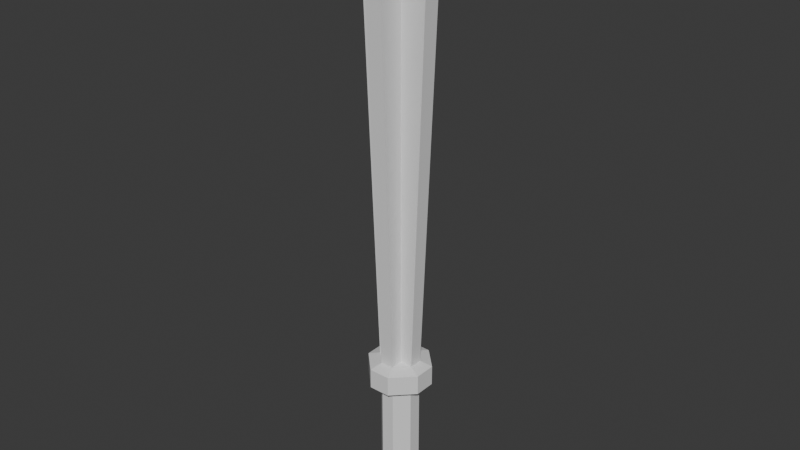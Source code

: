 # Source: bar_mace_psx.blend  (saved by Blender 5.1.30; exported with 4.5.12 LTS)
import bpy
from mathutils import Matrix  # noqa: F401  (used for matrix-valued properties, if any)

bpy.ops.wm.read_factory_settings(use_empty=True)
scene = bpy.context.scene
scene.name = 'Scene'

# ---- collections
col_psx = bpy.data.collections.new('PSX'); scene.collection.children.link(col_psx)

# ---- materials (node trees are filled in below, after node groups)
mat_material = bpy.data.materials.new('Material')

# ---- material node trees
mat_material.use_nodes = True; mat_material.node_tree.nodes.clear()
_N = mat_material.node_tree.nodes; _L = mat_material.node_tree.links
n0 = _N.new('ShaderNodeBsdfPrincipled'); n0.name = 'Principled BSDF'; n0.location = (-200, 100)
n1 = _N.new('ShaderNodeOutputMaterial'); n1.name = 'Material Output'; n1.location = (200, 100)
_L.new(n0.outputs[0], n1.inputs[0])
n1.is_active_output = True

# ---- world
world_world = bpy.data.worlds.new('World'); scene.world = world_world
world_world.use_nodes = True; world_world.node_tree.nodes.clear()
_N = world_world.node_tree.nodes; _L = world_world.node_tree.links
n0 = _N.new('ShaderNodeOutputWorld'); n0.name = 'World Output'; n0.location = (200, 100)
n1 = _N.new('ShaderNodeBackground'); n1.name = 'Background'; n1.location = (-200, 100)
n1.inputs[0].default_value = (0.05088, 0.05088, 0.05088, 1.0)
_L.new(n1.outputs[0], n0.inputs[0])
n0.is_active_output = True
world_world.color = (0.05088, 0.05088, 0.05088)
world_world.sun_shadow_jitter_overblur = 0.0

# ---- meshes
me_barmace = bpy.data.meshes.new('BarMace')
me_barmace.from_pydata([(-0.1455, -0.1455, 1.857), (0.365, 0.1268, -3.593), (-0.1268, 0.365, -3.593), (0.1268, 0.365, -3.593), (0.365, -0.1268, -3.593), (-0.1268, -0.365, -3.593), (-0.365, 0.1268, -3.593), (0.1268, -0.365, -3.593), (-0.365, -0.1268, -3.593), (-0.6735, -0.1614, 1.57), (0.1614, -0.6735, 1.57), (-0.1614, -0.6735, 1.57), (-0.6735, 0.1614, 1.57), (-0.1614, 0.6735, 1.57), (0.6735, 0.1614, 1.57), (0.1614, 0.6735, 1.57), (0.6735, -0.1614, 1.57), (-0.112, 0.112, -3.593), (-0.112, -0.112, -3.593), (0.112, -0.112, -3.593), (0.112, 0.112, -3.593), (0.1448, 0.1448, 1.858), (0.145, -0.1455, 1.857), (-0.1455, 0.145, 1.857), (0.5796, 0.2013, -3.639), (-0.2013, 0.5796, -3.639), (0.2013, 0.5796, -3.639), (0.5796, -0.2013, -3.639), (-0.2013, -0.5796, -3.639), (-0.5796, 0.2013, -3.639), (0.2013, -0.5796, -3.639), (-0.5796, -0.2013, -3.639), (0.5796, 0.2013, -3.883), (-0.2013, 0.5796, -3.883), (0.2013, 0.5796, -3.883), (0.5796, -0.2013, -3.883), (-0.2013, -0.5796, -3.883), (-0.5796, 0.2013, -3.883), (0.2013, -0.5796, -3.883), (-0.5796, -0.2013, -3.883), (0.3511, 0.1219, -3.985), (-0.1219, 0.3511, -3.985), (0.1219, 0.3511, -3.985), (0.3511, -0.1219, -3.985), (-0.1219, -0.3511, -3.985), (-0.3511, 0.1219, -3.985), (0.1219, -0.3511, -3.985), (-0.3511, -0.1219, -3.985), (0.3511, 0.1219, -5.279), (-0.1219, 0.3511, -5.279), (0.1219, 0.3511, -5.279), (0.3511, -0.1219, -5.279), (-0.1219, -0.3511, -5.279), (-0.3511, 0.1219, -5.279), (0.1219, -0.3511, -5.279), (-0.3511, -0.1219, -5.279), (0.5071, 0.1761, -5.36), (-0.1761, 0.5071, -5.36), (0.1761, 0.5071, -5.36), (0.5071, -0.1761, -5.36), (-0.1761, -0.5071, -5.36), (-0.5071, 0.1761, -5.36), (0.1761, -0.5071, -5.36), (-0.5071, -0.1761, -5.36), (0.5071, 0.1761, -5.53), (-0.1761, 0.5071, -5.53), (0.1761, 0.5071, -5.53), (0.5071, -0.1761, -5.53), (-0.1761, -0.5071, -5.53), (-0.5071, 0.1761, -5.53), (0.1761, -0.5071, -5.53), (-0.5071, -0.1761, -5.53), (0.1761, -0.1761, -5.579), (-0.1761, -0.1761, -5.579), (0.1761, 0.1761, -5.579), (-0.1761, 0.1761, -5.579)], [], [(2, 13, 15, 3), (12, 23, 17, 6), (23, 13, 2, 17), (7, 10, 11, 5), (21, 14, 1, 20), (16, 22, 19, 4), (10, 22, 0, 11), (21, 15, 13, 23), (1, 14, 16, 4), (22, 10, 7, 19), (15, 21, 20, 3), (8, 9, 12, 6), (11, 0, 18, 5), (9, 0, 23, 12), (21, 22, 16, 14), (21, 23, 0, 22), (20, 1, 3), (17, 2, 6), (18, 8, 5), (19, 7, 4), (5, 8, 31, 28), (3, 1, 24, 26), (4, 7, 30, 27), (2, 3, 26, 25), (7, 5, 28, 30), (1, 4, 27, 24), (6, 2, 25, 29), (8, 6, 29, 31), (24, 27, 35, 32), (25, 26, 34, 33), (27, 30, 38, 35), (29, 25, 33, 37), (31, 29, 37, 39), (30, 28, 36, 38), (28, 31, 39, 36), (26, 24, 32, 34), (36, 39, 47, 44), (34, 32, 40, 42), (32, 35, 43, 40), (33, 34, 42, 41), (35, 38, 46, 43), (37, 33, 41, 45), (39, 37, 45, 47), (38, 36, 44, 46), (47, 45, 53, 55), (46, 44, 52, 54), (44, 47, 55, 52), (42, 40, 48, 50), (40, 43, 51, 48), (41, 42, 50, 49), (43, 46, 54, 51), (45, 41, 49, 53), (51, 54, 62, 59), (53, 49, 57, 61), (55, 53, 61, 63), (54, 52, 60, 62), (52, 55, 63, 60), (50, 48, 56, 58), (48, 51, 59, 56), (49, 50, 58, 57), (58, 56, 64, 66), (56, 59, 67, 64), (57, 58, 66, 65), (59, 62, 70, 67), (61, 57, 65, 69), (63, 61, 69, 71), (62, 60, 68, 70), (60, 63, 71, 68), (64, 74, 66), (66, 74, 75, 65), (65, 75, 69), (73, 72, 70, 68), (71, 73, 68), (72, 67, 70), (75, 74, 72, 73), (69, 75, 73, 71), (74, 64, 67, 72), (0, 9, 8, 18)])
_uv = me_barmace.uv_layers.new(name='UVMap')
_uv.uv.foreach_set('vector', [0.1775, 0.02033, 0.1834, 0.9338, 0.1265, 0.9338, 0.1327, 0.02032, 0.1834, 0.9338, 0.2799, 0.9782, 0.2219, 0.01735, 0.1772, 0.02033, 0.28, 0.9782, 0.1834, 0.9338, 0.1775, 0.02033, 0.2221, 0.01735, 0.1772, 0.02033, 0.1834, 0.9338, 0.1264, 0.9338, 0.1324, 0.02034, 0.28, 0.9782, 0.1834, 0.9338, 0.1772, 0.02032, 0.2218, 0.01733, 0.1264, 0.9338, 0.02986, 0.9782, 0.08772, 0.01735, 0.1324, 0.02033, 0.319, 0.443, 0.4252, 0.443, 0.4252, 0.4971, 0.319, 0.4971, 0.4793, 0.443, 0.5857, 0.443, 0.5857, 0.4971, 0.4793, 0.4971, 0.1772, 0.02032, 0.1834, 0.9338, 0.1264, 0.9338, 0.1324, 0.02033, 0.2799, 0.9782, 0.1834, 0.9338, 0.1772, 0.02033, 0.2219, 0.01735, 0.1265, 0.9338, 0.02986, 0.9782, 0.08802, 0.01733, 0.1327, 0.02032, 0.1324, 0.02034, 0.1264, 0.9338, 0.1834, 0.9338, 0.1772, 0.02033, 0.1264, 0.9338, 0.02996, 0.9782, 0.08777, 0.01736, 0.1324, 0.02034, 0.4252, 0.6033, 0.4252, 0.4971, 0.4793, 0.4971, 0.4793, 0.6033, 0.4793, 0.443, 0.4252, 0.443, 0.4252, 0.3367, 0.4793, 0.3367, 0.4793, 0.443, 0.4793, 0.4971, 0.4252, 0.4971, 0.4252, 0.443, 0.7868, 0.3314, 0.8249, 0.2964, 0.8249, 0.3727, 0.7841, 0.4647, 0.8249, 0.4302, 0.8249, 0.5065, 0.7808, 0.06847, 0.8249, 0.02897, 0.8249, 0.1053, 0.7844, 0.1976, 0.8249, 0.1627, 0.8249, 0.239, 0.8249, 0.1053, 0.8249, 0.02897, 0.8658, 0.02897, 0.8658, 0.1053, 0.8249, 0.3727, 0.8249, 0.2964, 0.8658, 0.2964, 0.8658, 0.3727, 0.8249, 0.239, 0.8249, 0.1627, 0.8658, 0.1627, 0.8658, 0.239, 0.8249, 0.4302, 0.8249, 0.3727, 0.8658, 0.3727, 0.8658, 0.4302, 0.8249, 0.1627, 0.8249, 0.1053, 0.8658, 0.1053, 0.8658, 0.1627, 0.8249, 0.2964, 0.8249, 0.239, 0.8658, 0.239, 0.8658, 0.2964, 0.8249, 0.5065, 0.8249, 0.4302, 0.8658, 0.4302, 0.8658, 0.5065, 0.8249, 0.5639, 0.8249, 0.5065, 0.8658, 0.5065, 0.8658, 0.5639, 0.8658, 0.2964, 0.8658, 0.239, 0.9089, 0.239, 0.9089, 0.2964, 0.8658, 0.4302, 0.8658, 0.3727, 0.9089, 0.3727, 0.9089, 0.4302, 0.8658, 0.239, 0.8658, 0.1627, 0.9089, 0.1627, 0.9089, 0.239, 0.8658, 0.5065, 0.8658, 0.4302, 0.9089, 0.4302, 0.9089, 0.5065, 0.8658, 0.5639, 0.8658, 0.5065, 0.9089, 0.5065, 0.9089, 0.5639, 0.8658, 0.1627, 0.8658, 0.1053, 0.9089, 0.1053, 0.9089, 0.1627, 0.8658, 0.1053, 0.8658, 0.02897, 0.9089, 0.02897, 0.9089, 0.1053, 0.8658, 0.3727, 0.8658, 0.2964, 0.9089, 0.2964, 0.9089, 0.3727, 0.9089, 0.1053, 0.9089, 0.02897, 0.9552, 0.02897, 0.9552, 0.1053, 0.9089, 0.3727, 0.9089, 0.2964, 0.9552, 0.2964, 0.9552, 0.3727, 0.9089, 0.2964, 0.9089, 0.239, 0.9552, 0.239, 0.9552, 0.2964, 0.9089, 0.4302, 0.9089, 0.3727, 0.9552, 0.3727, 0.9552, 0.4302, 0.9089, 0.239, 0.9089, 0.1627, 0.9552, 0.1627, 0.9552, 0.239, 0.9089, 0.5065, 0.9089, 0.4302, 0.9552, 0.4302, 0.9552, 0.5065, 0.9089, 0.5639, 0.9089, 0.5065, 0.9552, 0.5065, 0.9552, 0.5639, 0.9089, 0.1627, 0.9089, 0.1053, 0.9552, 0.1053, 0.9552, 0.1627, 0.4815, 0.6904, 0.5246, 0.6904, 0.5246, 0.9189, 0.4815, 0.9189, 0.7824, 0.6904, 0.8255, 0.6904, 0.8255, 0.9189, 0.7824, 0.9189, 0.8255, 0.6904, 0.8827, 0.6904, 0.8827, 0.9189, 0.8255, 0.9189, 0.6249, 0.6904, 0.6821, 0.6904, 0.6821, 0.9189, 0.6249, 0.9189, 0.6821, 0.6904, 0.7252, 0.6904, 0.7252, 0.9189, 0.6821, 0.9189, 0.5818, 0.6904, 0.6249, 0.6904, 0.6249, 0.9189, 0.5818, 0.9189, 0.7252, 0.6904, 0.7824, 0.6904, 0.7824, 0.9189, 0.7252, 0.9189, 0.5246, 0.6904, 0.5818, 0.6904, 0.5818, 0.9189, 0.5246, 0.9189, 0.7156, 0.3528, 0.7156, 0.4268, 0.6832, 0.4268, 0.6832, 0.3528, 0.7156, 0.09364, 0.7156, 0.1676, 0.6832, 0.1676, 0.6832, 0.09364, 0.7156, 0.038, 0.7156, 0.09364, 0.6832, 0.09364, 0.6832, 0.038, 0.7156, 0.4268, 0.7156, 0.4824, 0.6832, 0.4824, 0.6832, 0.4268, 0.7156, 0.4824, 0.7156, 0.5564, 0.6832, 0.5564, 0.6832, 0.4824, 0.7156, 0.2232, 0.7156, 0.2972, 0.6832, 0.2972, 0.6832, 0.2232, 0.7156, 0.2972, 0.7156, 0.3528, 0.6832, 0.3528, 0.6832, 0.2972, 0.7156, 0.1676, 0.7156, 0.2232, 0.6832, 0.2232, 0.6832, 0.1676, 0.6832, 0.2232, 0.6832, 0.2972, 0.6533, 0.2972, 0.6533, 0.2232, 0.6832, 0.2972, 0.6832, 0.3528, 0.6533, 0.3528, 0.6533, 0.2972, 0.6832, 0.1676, 0.6832, 0.2232, 0.6533, 0.2232, 0.6533, 0.1676, 0.6832, 0.3528, 0.6832, 0.4268, 0.6533, 0.4268, 0.6533, 0.3528, 0.6832, 0.09364, 0.6832, 0.1676, 0.6533, 0.1676, 0.6533, 0.09364, 0.6832, 0.038, 0.6832, 0.09364, 0.6533, 0.09364, 0.6533, 0.038, 0.6832, 0.4268, 0.6832, 0.4824, 0.6533, 0.4824, 0.6533, 0.4268, 0.6832, 0.4824, 0.6832, 0.5564, 0.6533, 0.5564, 0.6533, 0.4824, 0.5322, 0.2025, 0.4901, 0.1608, 0.5322, 0.1194, 0.5322, 0.1194, 0.4901, 0.1608, 0.4464, 0.117, 0.4881, 0.075, 0.4881, 0.075, 0.4464, 0.117, 0.4049, 0.07489, 0.4027, 0.1608, 0.4464, 0.2046, 0.4049, 0.2466, 0.3606, 0.2024, 0.3606, 0.1191, 0.4027, 0.1608, 0.3606, 0.2024, 0.4464, 0.2046, 0.4878, 0.2466, 0.4049, 0.2466, 0.4464, 0.117, 0.4901, 0.1608, 0.4464, 0.2046, 0.4027, 0.1608, 0.4049, 0.07489, 0.4464, 0.117, 0.4027, 0.1608, 0.3606, 0.1191, 0.4901, 0.1608, 0.5322, 0.2025, 0.4878, 0.2466, 0.4464, 0.2046, 0.02997, 0.9782, 0.1264, 0.9338, 0.1324, 0.02034, 0.08777, 0.01736])
me_barmace.materials.append(mat_material)
me_barmace.update()

# ---- objects
ob_barmace = bpy.data.objects.new('BarMace', me_barmace)

# ---- transforms, parenting, visibility, modifiers, constraints
ob_barmace.location = (0.0, 0.0, 0.4094)
ob_barmace.rotation_euler = (0.0, -0.0, 1.571)
ob_barmace.scale = (0.04792, 0.04792, 0.07382)

# ---- collection membership
col_psx.objects.link(ob_barmace)

# ---- scene / render settings (as saved in the file)
scene.frame_start = 1; scene.frame_end = 250; scene.frame_set(217)
scene.render.engine = 'BLENDER_EEVEE_NEXT'
scene.render.bake_bias = 0.0
scene.render.bake_samples = 0
scene.cycles.sampling_pattern = 'TABULATED_SOBOL'
scene.eevee.use_volume_custom_range = False
bpy.context.view_layer.update()

# ---- added for rendering (the .blend has no active camera and no usable light): camera, sun
cam_auto = bpy.data.cameras.new('AutoCamera')
cam_auto.lens = 50.0
cam_auto.sensor_width = 36.0
cam_auto.clip_end = 1000.0
ob_auto_camera = bpy.data.objects.new('AutoCamera', cam_auto)
scene.collection.objects.link(ob_auto_camera)
ob_auto_camera.location = (0.514871, -0.617845, 0.683996)
ob_auto_camera.rotation_euler = (1.09748, -7.21219e-08, 0.694738)
scene.camera = ob_auto_camera
light_auto_sun = bpy.data.lights.new('AutoSun', 'SUN')
light_auto_sun.energy = 3.0
light_auto_sun.angle = 0.0523599
ob_auto_sun = bpy.data.objects.new('AutoSun', light_auto_sun)
scene.collection.objects.link(ob_auto_sun)
ob_auto_sun.rotation_euler = (0.872665, 0.174533, 0.523599)
bpy.context.view_layer.update()
